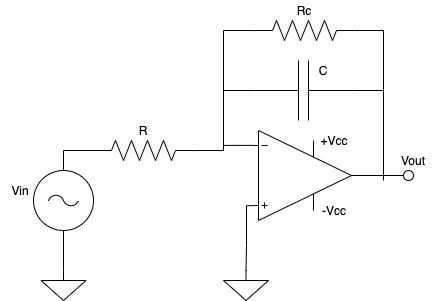

The diagram above was exported from draw.io. Its source (the exported page's mxGraphModel, read from the mxfile embedded in the PNG):
<mxGraphModel dx="946" dy="460" grid="1" gridSize="10" guides="1" tooltips="1" connect="1" arrows="1" fold="1" page="1" pageScale="1" pageWidth="1100" pageHeight="850" background="#ffffff" math="0" shadow="0">
  <root>
    <mxCell id="0" />
    <mxCell id="1" parent="0" />
    <mxCell id="4Q4tl6EhY7IuGpg0oKVP-9" style="edgeStyle=orthogonalEdgeStyle;rounded=0;orthogonalLoop=1;jettySize=auto;html=1;exitX=0.5;exitY=0;exitDx=0;exitDy=0;exitPerimeter=0;endArrow=none;endFill=0;entryX=0;entryY=0.5;entryDx=0;entryDy=0;entryPerimeter=0;" edge="1" parent="1" source="4Q4tl6EhY7IuGpg0oKVP-1">
      <mxGeometry relative="1" as="geometry">
        <mxPoint x="297.5" y="210" as="targetPoint" />
      </mxGeometry>
    </mxCell>
    <mxCell id="4Q4tl6EhY7IuGpg0oKVP-1" value="" style="pointerEvents=1;verticalLabelPosition=bottom;shadow=0;dashed=0;align=center;html=1;verticalAlign=top;shape=mxgraph.electrical.signal_sources.ac_source;" vertex="1" parent="1">
      <mxGeometry x="220" y="230" width="60" height="60" as="geometry" />
    </mxCell>
    <mxCell id="4Q4tl6EhY7IuGpg0oKVP-10" style="edgeStyle=orthogonalEdgeStyle;rounded=0;orthogonalLoop=1;jettySize=auto;html=1;exitX=1;exitY=0.5;exitDx=0;exitDy=0;exitPerimeter=0;entryX=0;entryY=0.165;entryDx=0;entryDy=0;entryPerimeter=0;endArrow=none;endFill=0;" edge="1" parent="1" source="4Q4tl6EhY7IuGpg0oKVP-2" target="4Q4tl6EhY7IuGpg0oKVP-5">
      <mxGeometry relative="1" as="geometry" />
    </mxCell>
    <mxCell id="4Q4tl6EhY7IuGpg0oKVP-2" value="" style="pointerEvents=1;verticalLabelPosition=bottom;shadow=0;dashed=0;align=center;html=1;verticalAlign=top;shape=mxgraph.electrical.resistors.resistor_2;" vertex="1" parent="1">
      <mxGeometry x="280" y="200" width="100" height="20" as="geometry" />
    </mxCell>
    <mxCell id="4Q4tl6EhY7IuGpg0oKVP-11" style="edgeStyle=orthogonalEdgeStyle;rounded=0;orthogonalLoop=1;jettySize=auto;html=1;exitX=0;exitY=0.5;exitDx=0;exitDy=0;exitPerimeter=0;endArrow=none;endFill=0;" edge="1" parent="1" source="4Q4tl6EhY7IuGpg0oKVP-3">
      <mxGeometry relative="1" as="geometry">
        <mxPoint x="410" y="210" as="targetPoint" />
      </mxGeometry>
    </mxCell>
    <mxCell id="4Q4tl6EhY7IuGpg0oKVP-13" style="edgeStyle=orthogonalEdgeStyle;rounded=0;orthogonalLoop=1;jettySize=auto;html=1;exitX=1;exitY=0.5;exitDx=0;exitDy=0;exitPerimeter=0;endArrow=none;endFill=0;" edge="1" parent="1" source="4Q4tl6EhY7IuGpg0oKVP-3">
      <mxGeometry relative="1" as="geometry">
        <mxPoint x="570" y="240" as="targetPoint" />
      </mxGeometry>
    </mxCell>
    <mxCell id="4Q4tl6EhY7IuGpg0oKVP-3" value="" style="pointerEvents=1;verticalLabelPosition=bottom;shadow=0;dashed=0;align=center;html=1;verticalAlign=top;shape=mxgraph.electrical.resistors.resistor_2;" vertex="1" parent="1">
      <mxGeometry x="441" y="80" width="100" height="20" as="geometry" />
    </mxCell>
    <mxCell id="4Q4tl6EhY7IuGpg0oKVP-12" style="edgeStyle=orthogonalEdgeStyle;rounded=0;orthogonalLoop=1;jettySize=auto;html=1;exitX=0;exitY=0.5;exitDx=0;exitDy=0;exitPerimeter=0;endArrow=none;endFill=0;" edge="1" parent="1" source="4Q4tl6EhY7IuGpg0oKVP-4">
      <mxGeometry relative="1" as="geometry">
        <mxPoint x="410" y="150" as="targetPoint" />
      </mxGeometry>
    </mxCell>
    <mxCell id="4Q4tl6EhY7IuGpg0oKVP-16" style="edgeStyle=orthogonalEdgeStyle;rounded=0;orthogonalLoop=1;jettySize=auto;html=1;exitX=1;exitY=0.5;exitDx=0;exitDy=0;exitPerimeter=0;endArrow=none;endFill=0;" edge="1" parent="1" source="4Q4tl6EhY7IuGpg0oKVP-4">
      <mxGeometry relative="1" as="geometry">
        <mxPoint x="570" y="150" as="targetPoint" />
      </mxGeometry>
    </mxCell>
    <mxCell id="4Q4tl6EhY7IuGpg0oKVP-4" value="" style="pointerEvents=1;verticalLabelPosition=bottom;shadow=0;dashed=0;align=center;html=1;verticalAlign=top;shape=mxgraph.electrical.capacitors.capacitor_1;" vertex="1" parent="1">
      <mxGeometry x="440" y="120" width="100" height="60" as="geometry" />
    </mxCell>
    <mxCell id="4Q4tl6EhY7IuGpg0oKVP-14" style="edgeStyle=orthogonalEdgeStyle;rounded=0;orthogonalLoop=1;jettySize=auto;html=1;exitX=1;exitY=0.5;exitDx=0;exitDy=0;exitPerimeter=0;endArrow=none;endFill=0;" edge="1" parent="1" source="4Q4tl6EhY7IuGpg0oKVP-17">
      <mxGeometry relative="1" as="geometry">
        <mxPoint x="590" y="235" as="targetPoint" />
      </mxGeometry>
    </mxCell>
    <mxCell id="4Q4tl6EhY7IuGpg0oKVP-15" style="edgeStyle=orthogonalEdgeStyle;rounded=0;orthogonalLoop=1;jettySize=auto;html=1;exitX=0;exitY=0.835;exitDx=0;exitDy=0;exitPerimeter=0;endArrow=none;endFill=0;entryX=0.5;entryY=0;entryDx=0;entryDy=0;entryPerimeter=0;" edge="1" parent="1" source="4Q4tl6EhY7IuGpg0oKVP-5" target="4Q4tl6EhY7IuGpg0oKVP-7">
      <mxGeometry relative="1" as="geometry">
        <mxPoint x="430" y="265" as="targetPoint" />
        <Array as="points">
          <mxPoint x="433" y="265" />
          <mxPoint x="433" y="305" />
        </Array>
      </mxGeometry>
    </mxCell>
    <mxCell id="4Q4tl6EhY7IuGpg0oKVP-5" value="" style="verticalLabelPosition=bottom;shadow=0;dashed=0;align=center;html=1;verticalAlign=top;shape=mxgraph.electrical.abstract.operational_amp_1;" vertex="1" parent="1">
      <mxGeometry x="440" y="190" width="98" height="90" as="geometry" />
    </mxCell>
    <mxCell id="4Q4tl6EhY7IuGpg0oKVP-8" style="edgeStyle=orthogonalEdgeStyle;rounded=0;orthogonalLoop=1;jettySize=auto;html=1;exitX=0.5;exitY=0;exitDx=0;exitDy=0;exitPerimeter=0;entryX=0.5;entryY=1;entryDx=0;entryDy=0;entryPerimeter=0;endArrow=none;endFill=0;" edge="1" parent="1" source="4Q4tl6EhY7IuGpg0oKVP-6" target="4Q4tl6EhY7IuGpg0oKVP-1">
      <mxGeometry relative="1" as="geometry" />
    </mxCell>
    <mxCell id="4Q4tl6EhY7IuGpg0oKVP-6" value="" style="pointerEvents=1;verticalLabelPosition=bottom;shadow=0;dashed=0;align=center;html=1;verticalAlign=top;shape=mxgraph.electrical.signal_sources.signal_ground;" vertex="1" parent="1">
      <mxGeometry x="227.5" y="330" width="45" height="30" as="geometry" />
    </mxCell>
    <mxCell id="4Q4tl6EhY7IuGpg0oKVP-7" value="" style="pointerEvents=1;verticalLabelPosition=bottom;shadow=0;dashed=0;align=center;html=1;verticalAlign=top;shape=mxgraph.electrical.signal_sources.signal_ground;" vertex="1" parent="1">
      <mxGeometry x="410" y="330" width="45" height="30" as="geometry" />
    </mxCell>
    <mxCell id="4Q4tl6EhY7IuGpg0oKVP-26" style="edgeStyle=orthogonalEdgeStyle;rounded=0;orthogonalLoop=1;jettySize=auto;html=1;exitX=0;exitY=0.5;exitDx=0;exitDy=0;endArrow=none;endFill=0;" edge="1" parent="1" source="4Q4tl6EhY7IuGpg0oKVP-17">
      <mxGeometry relative="1" as="geometry">
        <mxPoint x="580" y="234.72413793103453" as="targetPoint" />
      </mxGeometry>
    </mxCell>
    <mxCell id="4Q4tl6EhY7IuGpg0oKVP-27" style="edgeStyle=orthogonalEdgeStyle;rounded=0;orthogonalLoop=1;jettySize=auto;html=1;exitX=1;exitY=0.5;exitDx=0;exitDy=0;endArrow=none;endFill=0;" edge="1" parent="1" source="4Q4tl6EhY7IuGpg0oKVP-17">
      <mxGeometry relative="1" as="geometry">
        <mxPoint x="590" y="234.72413793103453" as="targetPoint" />
      </mxGeometry>
    </mxCell>
    <mxCell id="4Q4tl6EhY7IuGpg0oKVP-17" value="" style="ellipse;whiteSpace=wrap;html=1;aspect=fixed;" vertex="1" parent="1">
      <mxGeometry x="590" y="230" width="10" height="10" as="geometry" />
    </mxCell>
    <mxCell id="4Q4tl6EhY7IuGpg0oKVP-18" style="edgeStyle=orthogonalEdgeStyle;rounded=0;orthogonalLoop=1;jettySize=auto;html=1;exitX=1;exitY=0.5;exitDx=0;exitDy=0;exitPerimeter=0;endArrow=none;endFill=0;" edge="1" parent="1" source="4Q4tl6EhY7IuGpg0oKVP-5" target="4Q4tl6EhY7IuGpg0oKVP-17">
      <mxGeometry relative="1" as="geometry">
        <mxPoint x="590" y="235" as="targetPoint" />
        <mxPoint x="537.9999999999998" y="235" as="sourcePoint" />
      </mxGeometry>
    </mxCell>
    <mxCell id="4Q4tl6EhY7IuGpg0oKVP-19" value="R" style="text;html=1;strokeColor=none;fillColor=none;align=center;verticalAlign=middle;whiteSpace=wrap;rounded=0;" vertex="1" parent="1">
      <mxGeometry x="310" y="180" width="40" height="20" as="geometry" />
    </mxCell>
    <mxCell id="4Q4tl6EhY7IuGpg0oKVP-20" value="Rc" style="text;html=1;strokeColor=none;fillColor=none;align=center;verticalAlign=middle;whiteSpace=wrap;rounded=0;" vertex="1" parent="1">
      <mxGeometry x="471" y="60" width="40" height="20" as="geometry" />
    </mxCell>
    <mxCell id="4Q4tl6EhY7IuGpg0oKVP-21" value="+Vcc" style="text;html=1;strokeColor=none;fillColor=none;align=center;verticalAlign=middle;whiteSpace=wrap;rounded=0;" vertex="1" parent="1">
      <mxGeometry x="501" y="190" width="40" height="20" as="geometry" />
    </mxCell>
    <mxCell id="4Q4tl6EhY7IuGpg0oKVP-22" value="-Vcc" style="text;html=1;strokeColor=none;fillColor=none;align=center;verticalAlign=middle;whiteSpace=wrap;rounded=0;" vertex="1" parent="1">
      <mxGeometry x="501" y="260" width="40" height="20" as="geometry" />
    </mxCell>
    <mxCell id="4Q4tl6EhY7IuGpg0oKVP-23" value="C" style="text;html=1;strokeColor=none;fillColor=none;align=center;verticalAlign=middle;whiteSpace=wrap;rounded=0;" vertex="1" parent="1">
      <mxGeometry x="490" y="120" width="40" height="20" as="geometry" />
    </mxCell>
    <mxCell id="4Q4tl6EhY7IuGpg0oKVP-24" value="Vin" style="text;html=1;strokeColor=none;fillColor=none;align=center;verticalAlign=middle;whiteSpace=wrap;rounded=0;" vertex="1" parent="1">
      <mxGeometry x="187" y="240" width="40" height="20" as="geometry" />
    </mxCell>
    <mxCell id="4Q4tl6EhY7IuGpg0oKVP-25" value="Vout" style="text;html=1;strokeColor=none;fillColor=none;align=center;verticalAlign=middle;whiteSpace=wrap;rounded=0;" vertex="1" parent="1">
      <mxGeometry x="580" y="210" width="40" height="20" as="geometry" />
    </mxCell>
  </root>
</mxGraphModel>